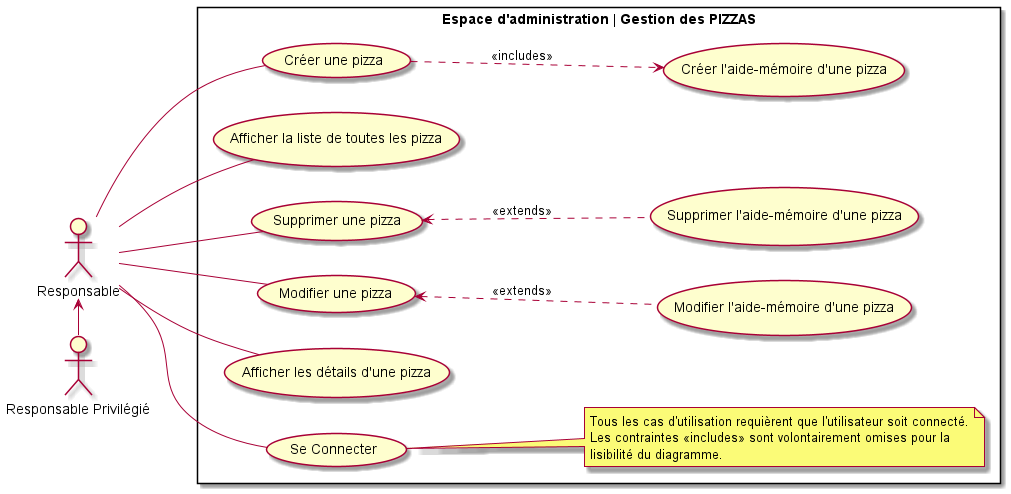

The diagram above was rendered by PlantUML. Its source (embedded in the PNG):
@startuml
skinparam dpi 800
left to right direction

actor Responsable
actor "Responsable Privilégié" as superUser

rectangle "Espace d'administration | Gestion des PIZZAS" {
    usecase (Créer l'aide-mémoire d'une pizza) as createMem_aid
    usecase (Modifier l'aide-mémoire d'une pizza) as editMem_aid
    usecase (Supprimer l'aide-mémoire d'une pizza) as deleteMem_aid
    usecase (Créer une pizza) as createPizza
    usecase (Afficher la liste de toutes les pizza) as showAllPizza
    usecase (Supprimer une pizza) as deletePizza
    usecase (Modifier une pizza) as editPizza
    usecase (Afficher les détails d'une pizza) as showPizzaDetails
    usecase (Se Connecter) as login

    note right of login
        Tous les cas d'utilisation requièrent que l'utilisateur soit connecté.
        Les contraintes <<includes>> sont volontairement omises pour la
        lisibilité du diagramme.
    end note
}

Responsable -- login
Responsable -- createPizza
Responsable -- showAllPizza
Responsable -- editPizza
Responsable -- deletePizza
Responsable -- showPizzaDetails


createPizza ..> createMem_aid : <<includes>>
deletePizza <.. deleteMem_aid : <<extends>>
editPizza <.. editMem_aid : <<extends>>

Responsable <- superUser

@enduml